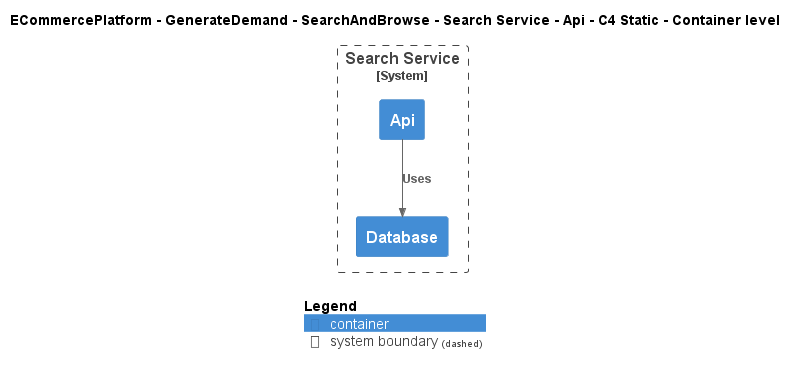

The diagram above was rendered by PlantUML. Its source (embedded in the PNG):
@startuml
!include ..\..\..\..\..\..\..\.c4s\C4_Container.puml

AddElementTag("c4interflow:lifecycle:new", $bgColor=green, $fontColor=#ffffff, $borderColor=green, $shadowing="False")
AddElementTag("c4interflow:lifecycle:changed", $bgColor=orange, $fontColor=#ffffff, $borderColor=orange, $shadowing="False")
AddElementTag("c4interflow:lifecycle:removed", $bgColor=red, $fontColor=#ffffff, $borderColor=red, $shadowing="False")

AddRelTag("c4interflow:lifecycle:new", $textColor=green, $lineColor=green)
AddRelTag("c4interflow:lifecycle:changed", $textColor=orange, $lineColor=orange)
AddRelTag("c4interflow:lifecycle:removed", $textColor=red, $lineColor=red)

SHOW_PERSON_PORTRAIT()
LAYOUT_TOP_DOWN()

skinparam linetype polyline

title ECommercePlatform - GenerateDemand - SearchAndBrowse - Search Service - Api - C4 Static - Container level


System_Boundary(ECommercePlatform.GenerateDemand.SearchAndBrowse.SoftwareSystems.SearchService, "Search Service") {
    Container(ECommercePlatform.GenerateDemand.SearchAndBrowse.SoftwareSystems.SearchService.Containers.Api, "Api", "", "")
    Container(ECommercePlatform.GenerateDemand.SearchAndBrowse.SoftwareSystems.SearchService.Containers.Database, "Database", "", "")
}

Rel(ECommercePlatform.GenerateDemand.SearchAndBrowse.SoftwareSystems.SearchService.Containers.Api, ECommercePlatform.GenerateDemand.SearchAndBrowse.SoftwareSystems.SearchService.Containers.Database, "Uses")


SHOW_LEGEND()
@enduml